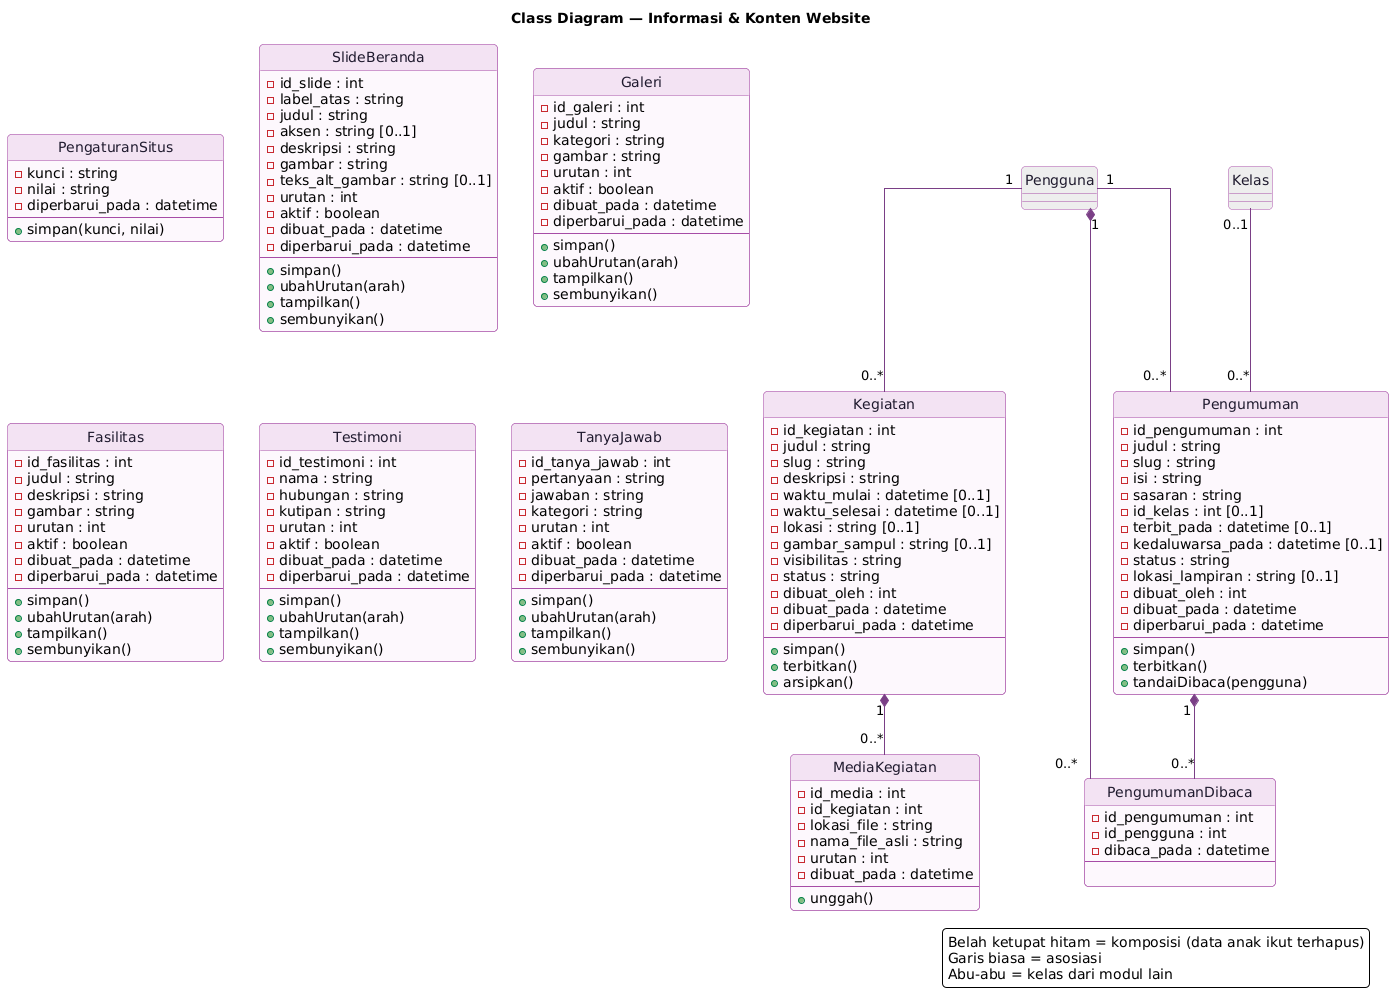

The diagram above was rendered by PlantUML. Its source (embedded in the PNG):
@startuml class-informasi
skinparam backgroundColor #FFFFFF
skinparam shadowing false
skinparam defaultFontName "DejaVu Sans"
skinparam roundCorner 8
skinparam linetype ortho
skinparam ArrowColor #7a3f86
skinparam class {
  BackgroundColor #FDF8FD
  BorderColor #A64CA6
  HeaderBackgroundColor #F3E3F3
  FontColor #1f1a2e
}
hide circle
title Class Diagram — Informasi & Konten Website

class Kegiatan {
  - id_kegiatan : int
  - judul : string
  - slug : string
  - deskripsi : string
  - waktu_mulai : datetime [0..1]
  - waktu_selesai : datetime [0..1]
  - lokasi : string [0..1]
  - gambar_sampul : string [0..1]
  - visibilitas : string
  - status : string
  - dibuat_oleh : int
  - dibuat_pada : datetime
  - diperbarui_pada : datetime
  --
  + simpan()
  + terbitkan()
  + arsipkan()
}

class Pengguna #EEEEEE

class MediaKegiatan {
  - id_media : int
  - id_kegiatan : int
  - lokasi_file : string
  - nama_file_asli : string
  - urutan : int
  - dibuat_pada : datetime
  --
  + unggah()
}

class Pengumuman {
  - id_pengumuman : int
  - judul : string
  - slug : string
  - isi : string
  - sasaran : string
  - id_kelas : int [0..1]
  - terbit_pada : datetime [0..1]
  - kedaluwarsa_pada : datetime [0..1]
  - status : string
  - lokasi_lampiran : string [0..1]
  - dibuat_oleh : int
  - dibuat_pada : datetime
  - diperbarui_pada : datetime
  --
  + simpan()
  + terbitkan()
  + tandaiDibaca(pengguna)
}

class Kelas #EEEEEE

class PengumumanDibaca {
  - id_pengumuman : int
  - id_pengguna : int
  - dibaca_pada : datetime
  --

}

class PengaturanSitus {
  - kunci : string
  - nilai : string
  - diperbarui_pada : datetime
  --
  + simpan(kunci, nilai)
}

class SlideBeranda {
  - id_slide : int
  - label_atas : string
  - judul : string
  - aksen : string [0..1]
  - deskripsi : string
  - gambar : string
  - teks_alt_gambar : string [0..1]
  - urutan : int
  - aktif : boolean
  - dibuat_pada : datetime
  - diperbarui_pada : datetime
  --
  + simpan()
  + ubahUrutan(arah)
  + tampilkan()
  + sembunyikan()
}

class Galeri {
  - id_galeri : int
  - judul : string
  - kategori : string
  - gambar : string
  - urutan : int
  - aktif : boolean
  - dibuat_pada : datetime
  - diperbarui_pada : datetime
  --
  + simpan()
  + ubahUrutan(arah)
  + tampilkan()
  + sembunyikan()
}

class Fasilitas {
  - id_fasilitas : int
  - judul : string
  - deskripsi : string
  - gambar : string
  - urutan : int
  - aktif : boolean
  - dibuat_pada : datetime
  - diperbarui_pada : datetime
  --
  + simpan()
  + ubahUrutan(arah)
  + tampilkan()
  + sembunyikan()
}

class Testimoni {
  - id_testimoni : int
  - nama : string
  - hubungan : string
  - kutipan : string
  - urutan : int
  - aktif : boolean
  - dibuat_pada : datetime
  - diperbarui_pada : datetime
  --
  + simpan()
  + ubahUrutan(arah)
  + tampilkan()
  + sembunyikan()
}

class TanyaJawab {
  - id_tanya_jawab : int
  - pertanyaan : string
  - jawaban : string
  - kategori : string
  - urutan : int
  - aktif : boolean
  - dibuat_pada : datetime
  - diperbarui_pada : datetime
  --
  + simpan()
  + ubahUrutan(arah)
  + tampilkan()
  + sembunyikan()
}

Pengguna "1" -- "0..*" Kegiatan
Kegiatan "1" *-- "0..*" MediaKegiatan
Kelas "0..1" -- "0..*" Pengumuman
Pengguna "1" -- "0..*" Pengumuman
Pengumuman "1" *-- "0..*" PengumumanDibaca
Pengguna "1" *-- "0..*" PengumumanDibaca

legend right
  Belah ketupat hitam = komposisi (data anak ikut terhapus)
  Garis biasa = asosiasi
  Abu-abu = kelas dari modul lain
endlegend
@enduml